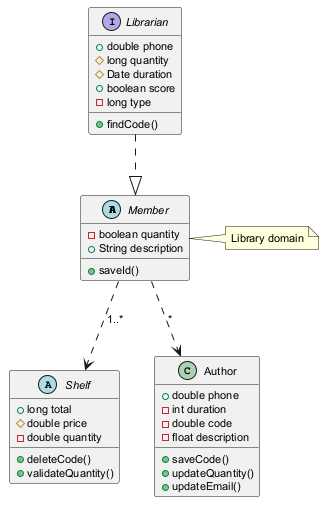

The diagram above was rendered by PlantUML. Its source (embedded in the PNG):
@startuml
skinparam defaultFontSize 11
abstract class Member {
  -boolean quantity
  +String description
  +saveId()
}
abstract class Shelf {
  +long total
  #double price
  -double quantity
  +deleteCode()
  +validateQuantity()
}
class Author {
  +double phone
  -int duration
  -double code
  -float description
  +saveCode()
  +updateQuantity()
  +updateEmail()
}
interface Librarian {
  +double phone
  #long quantity
  #Date duration
  +boolean score
  -long type
  +findCode()
}
Librarian ..|> Member
Member ..> Shelf : "1..*"
Member ..> Author : "*"
note right of Member : Library domain
@enduml